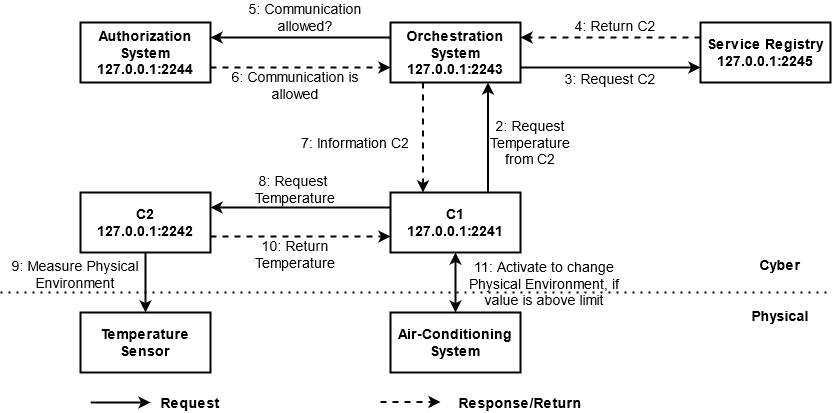

The diagram above was exported from draw.io. Its source (the exported page's mxGraphModel, read from the mxfile embedded in the PNG):
<mxGraphModel dx="335" dy="-473" grid="1" gridSize="10" guides="1" tooltips="1" connect="1" arrows="1" fold="1" page="1" pageScale="1" pageWidth="850" pageHeight="1100" math="0" shadow="0">
  <root>
    <mxCell id="0" />
    <mxCell id="1" parent="0" />
    <mxCell id="LuiTWZj8VbkDJpSEjMEM-267" value="&lt;div&gt;&lt;b&gt;Cyber&lt;/b&gt;&lt;/div&gt;&lt;div&gt;&lt;b&gt;&lt;br&gt;&lt;/b&gt;&lt;/div&gt;&lt;div&gt;&lt;b&gt;&lt;br&gt;&lt;/b&gt;&lt;/div&gt;&lt;div&gt;&lt;b&gt;Physical&lt;br&gt;&lt;/b&gt;&lt;/div&gt;" style="text;html=1;strokeColor=none;fillColor=none;align=center;verticalAlign=middle;whiteSpace=wrap;rounded=0;fontSize=14;" vertex="1" parent="1">
      <mxGeometry x="2140" y="1433" width="40" height="20" as="geometry" />
    </mxCell>
    <mxCell id="LuiTWZj8VbkDJpSEjMEM-268" value="&lt;div&gt;C1&lt;/div&gt;127.0.0.1:2241" style="rounded=0;whiteSpace=wrap;html=1;fontSize=14;fontStyle=1;strokeWidth=2;" vertex="1" parent="1">
      <mxGeometry x="1770" y="1345" width="130" height="60" as="geometry" />
    </mxCell>
    <mxCell id="LuiTWZj8VbkDJpSEjMEM-269" value="&lt;div&gt;C2&lt;/div&gt;&lt;div&gt;127.0.0.1:2242&lt;/div&gt;" style="rounded=0;whiteSpace=wrap;html=1;fontSize=14;fontStyle=1;strokeWidth=2;" vertex="1" parent="1">
      <mxGeometry x="1460" y="1345" width="130" height="60" as="geometry" />
    </mxCell>
    <mxCell id="LuiTWZj8VbkDJpSEjMEM-270" value="Air-Conditioning System" style="rounded=0;whiteSpace=wrap;html=1;fontSize=14;fontStyle=1;strokeWidth=2;" vertex="1" parent="1">
      <mxGeometry x="1770" y="1465" width="130" height="60" as="geometry" />
    </mxCell>
    <mxCell id="LuiTWZj8VbkDJpSEjMEM-271" value="Temperature Sensor" style="rounded=0;whiteSpace=wrap;html=1;fontSize=14;fontStyle=1;strokeWidth=2;" vertex="1" parent="1">
      <mxGeometry x="1460" y="1465" width="130" height="60" as="geometry" />
    </mxCell>
    <mxCell id="LuiTWZj8VbkDJpSEjMEM-272" value="&lt;div&gt;Authorization System&lt;/div&gt;&lt;div&gt;127.0.0.1:2244&lt;br&gt;&lt;/div&gt;" style="rounded=0;whiteSpace=wrap;html=1;fontSize=14;fontStyle=1;strokeWidth=2;" vertex="1" parent="1">
      <mxGeometry x="1460" y="1175" width="130" height="60" as="geometry" />
    </mxCell>
    <mxCell id="LuiTWZj8VbkDJpSEjMEM-273" value="&lt;div&gt;Orchestration System&lt;/div&gt;&lt;div&gt;127.0.0.1:2243&lt;br&gt;&lt;/div&gt;" style="rounded=0;whiteSpace=wrap;html=1;fontSize=14;fontStyle=1;strokeWidth=2;" vertex="1" parent="1">
      <mxGeometry x="1770" y="1175" width="130" height="60" as="geometry" />
    </mxCell>
    <mxCell id="LuiTWZj8VbkDJpSEjMEM-274" value="&lt;div&gt;Service Registry&lt;/div&gt;&lt;div&gt;127.0.0.1:2245&lt;br&gt;&lt;/div&gt;" style="rounded=0;whiteSpace=wrap;html=1;fontSize=14;fontStyle=1;strokeWidth=2;" vertex="1" parent="1">
      <mxGeometry x="2080" y="1175" width="130" height="60" as="geometry" />
    </mxCell>
    <mxCell id="LuiTWZj8VbkDJpSEjMEM-275" value="" style="endArrow=classic;html=1;fontSize=14;entryX=0.75;entryY=1;entryDx=0;entryDy=0;exitX=0.75;exitY=0;exitDx=0;exitDy=0;strokeWidth=2;" edge="1" parent="1" source="LuiTWZj8VbkDJpSEjMEM-268" target="LuiTWZj8VbkDJpSEjMEM-273">
      <mxGeometry width="50" height="50" relative="1" as="geometry">
        <mxPoint x="1830" y="1475" as="sourcePoint" />
        <mxPoint x="1880" y="1425" as="targetPoint" />
      </mxGeometry>
    </mxCell>
    <mxCell id="LuiTWZj8VbkDJpSEjMEM-276" value="" style="endArrow=classic;html=1;fontSize=14;exitX=0.25;exitY=1;exitDx=0;exitDy=0;entryX=0.25;entryY=0;entryDx=0;entryDy=0;dashed=1;strokeWidth=2;" edge="1" parent="1" source="LuiTWZj8VbkDJpSEjMEM-273" target="LuiTWZj8VbkDJpSEjMEM-268">
      <mxGeometry width="50" height="50" relative="1" as="geometry">
        <mxPoint x="1830" y="1475" as="sourcePoint" />
        <mxPoint x="1880" y="1425" as="targetPoint" />
      </mxGeometry>
    </mxCell>
    <mxCell id="LuiTWZj8VbkDJpSEjMEM-277" value="" style="endArrow=classic;html=1;fontSize=14;exitX=1;exitY=0.75;exitDx=0;exitDy=0;entryX=0;entryY=0.75;entryDx=0;entryDy=0;strokeWidth=2;" edge="1" parent="1" source="LuiTWZj8VbkDJpSEjMEM-273" target="LuiTWZj8VbkDJpSEjMEM-274">
      <mxGeometry width="50" height="50" relative="1" as="geometry">
        <mxPoint x="1830" y="1475" as="sourcePoint" />
        <mxPoint x="1880" y="1425" as="targetPoint" />
      </mxGeometry>
    </mxCell>
    <mxCell id="LuiTWZj8VbkDJpSEjMEM-278" value="" style="endArrow=classic;html=1;fontSize=14;exitX=0;exitY=0.25;exitDx=0;exitDy=0;entryX=1;entryY=0.25;entryDx=0;entryDy=0;dashed=1;strokeWidth=2;" edge="1" parent="1" source="LuiTWZj8VbkDJpSEjMEM-274" target="LuiTWZj8VbkDJpSEjMEM-273">
      <mxGeometry width="50" height="50" relative="1" as="geometry">
        <mxPoint x="1830" y="1475" as="sourcePoint" />
        <mxPoint x="1880" y="1425" as="targetPoint" />
      </mxGeometry>
    </mxCell>
    <mxCell id="LuiTWZj8VbkDJpSEjMEM-279" value="" style="endArrow=classic;html=1;fontSize=14;dashed=1;strokeWidth=2;exitX=1;exitY=0.75;exitDx=0;exitDy=0;entryX=0;entryY=0.75;entryDx=0;entryDy=0;" edge="1" parent="1" source="LuiTWZj8VbkDJpSEjMEM-272" target="LuiTWZj8VbkDJpSEjMEM-273">
      <mxGeometry width="50" height="50" relative="1" as="geometry">
        <mxPoint x="1600" y="1315" as="sourcePoint" />
        <mxPoint x="1760" y="1265" as="targetPoint" />
      </mxGeometry>
    </mxCell>
    <mxCell id="LuiTWZj8VbkDJpSEjMEM-280" value="" style="endArrow=classic;html=1;fontSize=14;exitX=0;exitY=0.25;exitDx=0;exitDy=0;entryX=1;entryY=0.25;entryDx=0;entryDy=0;strokeWidth=2;" edge="1" parent="1" source="LuiTWZj8VbkDJpSEjMEM-273" target="LuiTWZj8VbkDJpSEjMEM-272">
      <mxGeometry width="50" height="50" relative="1" as="geometry">
        <mxPoint x="1830" y="1475" as="sourcePoint" />
        <mxPoint x="1880" y="1425" as="targetPoint" />
      </mxGeometry>
    </mxCell>
    <mxCell id="LuiTWZj8VbkDJpSEjMEM-281" value="" style="endArrow=classic;startArrow=classic;html=1;fontSize=14;entryX=0.5;entryY=1;entryDx=0;entryDy=0;strokeWidth=2;exitX=0.5;exitY=0;exitDx=0;exitDy=0;" edge="1" parent="1" source="LuiTWZj8VbkDJpSEjMEM-270" target="LuiTWZj8VbkDJpSEjMEM-268">
      <mxGeometry width="50" height="50" relative="1" as="geometry">
        <mxPoint x="1835" y="1445" as="sourcePoint" />
        <mxPoint x="1880" y="1375" as="targetPoint" />
      </mxGeometry>
    </mxCell>
    <mxCell id="LuiTWZj8VbkDJpSEjMEM-282" value="" style="endArrow=classic;html=1;fontSize=14;exitX=0;exitY=0.25;exitDx=0;exitDy=0;strokeWidth=2;" edge="1" parent="1" source="LuiTWZj8VbkDJpSEjMEM-268">
      <mxGeometry width="50" height="50" relative="1" as="geometry">
        <mxPoint x="1830" y="1425" as="sourcePoint" />
        <mxPoint x="1590" y="1360" as="targetPoint" />
      </mxGeometry>
    </mxCell>
    <mxCell id="LuiTWZj8VbkDJpSEjMEM-283" value="" style="endArrow=classic;html=1;fontSize=14;exitX=0.5;exitY=1;exitDx=0;exitDy=0;entryX=0.5;entryY=0;entryDx=0;entryDy=0;strokeWidth=2;" edge="1" parent="1" source="LuiTWZj8VbkDJpSEjMEM-269" target="LuiTWZj8VbkDJpSEjMEM-271">
      <mxGeometry width="50" height="50" relative="1" as="geometry">
        <mxPoint x="1590" y="1435" as="sourcePoint" />
        <mxPoint x="1640" y="1385" as="targetPoint" />
      </mxGeometry>
    </mxCell>
    <mxCell id="LuiTWZj8VbkDJpSEjMEM-284" value="" style="endArrow=classic;html=1;fontSize=14;strokeWidth=2;" edge="1" parent="1">
      <mxGeometry width="50" height="50" relative="1" as="geometry">
        <mxPoint x="1470" y="1555" as="sourcePoint" />
        <mxPoint x="1530" y="1555" as="targetPoint" />
      </mxGeometry>
    </mxCell>
    <mxCell id="LuiTWZj8VbkDJpSEjMEM-285" value="" style="endArrow=classic;html=1;dashed=1;fontSize=14;strokeWidth=2;" edge="1" parent="1">
      <mxGeometry width="50" height="50" relative="1" as="geometry">
        <mxPoint x="1760" y="1554.5" as="sourcePoint" />
        <mxPoint x="1820" y="1554.5" as="targetPoint" />
      </mxGeometry>
    </mxCell>
    <mxCell id="LuiTWZj8VbkDJpSEjMEM-286" value="Request" style="text;html=1;strokeColor=none;fillColor=none;align=center;verticalAlign=middle;whiteSpace=wrap;rounded=0;fontSize=14;fontStyle=1" vertex="1" parent="1">
      <mxGeometry x="1550" y="1545" width="40" height="20" as="geometry" />
    </mxCell>
    <mxCell id="LuiTWZj8VbkDJpSEjMEM-287" value="Response/Return" style="text;html=1;strokeColor=none;fillColor=none;align=center;verticalAlign=middle;whiteSpace=wrap;rounded=0;fontSize=14;fontStyle=1" vertex="1" parent="1">
      <mxGeometry x="1880" y="1545" width="40" height="20" as="geometry" />
    </mxCell>
    <mxCell id="LuiTWZj8VbkDJpSEjMEM-288" value="&lt;div&gt;11: Activate to change &lt;br&gt;&lt;/div&gt;&lt;div&gt;Physical Environment, if &lt;br&gt;&lt;/div&gt;&lt;div&gt;value is above limit&lt;br&gt;&lt;/div&gt;" style="text;html=1;strokeColor=none;fillColor=none;align=center;verticalAlign=middle;whiteSpace=wrap;rounded=0;fontSize=14;" vertex="1" parent="1">
      <mxGeometry x="1804" y="1426" width="240" height="20" as="geometry" />
    </mxCell>
    <mxCell id="LuiTWZj8VbkDJpSEjMEM-289" value="" style="endArrow=none;dashed=1;html=1;dashPattern=1 3;strokeWidth=2;fontSize=14;startArrow=none;" edge="1" parent="1">
      <mxGeometry width="50" height="50" relative="1" as="geometry">
        <mxPoint x="1380" y="1445" as="sourcePoint" />
        <mxPoint x="2210" y="1445" as="targetPoint" />
      </mxGeometry>
    </mxCell>
    <mxCell id="LuiTWZj8VbkDJpSEjMEM-290" value="&lt;div&gt;2: Request &lt;br&gt;&lt;/div&gt;&lt;div&gt;Temperature &lt;br&gt;&lt;/div&gt;&lt;div&gt;from C2&lt;/div&gt;" style="text;html=1;strokeColor=none;fillColor=none;align=center;verticalAlign=middle;whiteSpace=wrap;rounded=0;fontSize=14;" vertex="1" parent="1">
      <mxGeometry x="1800" y="1285" width="220" height="20" as="geometry" />
    </mxCell>
    <mxCell id="LuiTWZj8VbkDJpSEjMEM-291" value="3: Request C2" style="text;html=1;strokeColor=none;fillColor=none;align=center;verticalAlign=middle;whiteSpace=wrap;rounded=0;fontSize=14;" vertex="1" parent="1">
      <mxGeometry x="1915" y="1221" width="150" height="20" as="geometry" />
    </mxCell>
    <mxCell id="LuiTWZj8VbkDJpSEjMEM-292" value="&lt;div&gt;4: Return C2&lt;/div&gt;" style="text;html=1;strokeColor=none;fillColor=none;align=center;verticalAlign=middle;whiteSpace=wrap;rounded=0;fontSize=14;" vertex="1" parent="1">
      <mxGeometry x="1920" y="1168" width="150" height="20" as="geometry" />
    </mxCell>
    <mxCell id="LuiTWZj8VbkDJpSEjMEM-293" value="5: Communication allowed? " style="text;html=1;strokeColor=none;fillColor=none;align=center;verticalAlign=middle;whiteSpace=wrap;rounded=0;fontSize=14;" vertex="1" parent="1">
      <mxGeometry x="1610" y="1160" width="150" height="20" as="geometry" />
    </mxCell>
    <mxCell id="LuiTWZj8VbkDJpSEjMEM-294" value="6: Communication is allowed" style="text;html=1;strokeColor=none;fillColor=none;align=center;verticalAlign=middle;whiteSpace=wrap;rounded=0;fontSize=14;" vertex="1" parent="1">
      <mxGeometry x="1600" y="1228" width="150" height="20" as="geometry" />
    </mxCell>
    <mxCell id="LuiTWZj8VbkDJpSEjMEM-295" value="7: Information C2" style="text;html=1;strokeColor=none;fillColor=none;align=center;verticalAlign=middle;whiteSpace=wrap;rounded=0;fontSize=14;" vertex="1" parent="1">
      <mxGeometry x="1620" y="1285" width="230" height="20" as="geometry" />
    </mxCell>
    <mxCell id="LuiTWZj8VbkDJpSEjMEM-296" value="8: Request&amp;nbsp; Temperature" style="text;html=1;strokeColor=none;fillColor=none;align=center;verticalAlign=middle;whiteSpace=wrap;rounded=0;fontSize=14;" vertex="1" parent="1">
      <mxGeometry x="1600" y="1332" width="150" height="20" as="geometry" />
    </mxCell>
    <mxCell id="LuiTWZj8VbkDJpSEjMEM-297" value="&lt;div&gt;9: Measure Physical &lt;br&gt;&lt;/div&gt;&lt;div&gt;Environment&lt;/div&gt;" style="text;html=1;strokeColor=none;fillColor=none;align=center;verticalAlign=middle;whiteSpace=wrap;rounded=0;fontSize=14;" vertex="1" parent="1">
      <mxGeometry x="1390" y="1417" width="130" height="20" as="geometry" />
    </mxCell>
    <mxCell id="LuiTWZj8VbkDJpSEjMEM-298" value="" style="endArrow=classic;html=1;fontSize=14;dashed=1;strokeWidth=2;exitX=1;exitY=0.75;exitDx=0;exitDy=0;entryX=0;entryY=0.75;entryDx=0;entryDy=0;" edge="1" parent="1">
      <mxGeometry width="50" height="50" relative="1" as="geometry">
        <mxPoint x="1590" y="1388.9999999999995" as="sourcePoint" />
        <mxPoint x="1770" y="1388.9999999999995" as="targetPoint" />
      </mxGeometry>
    </mxCell>
    <mxCell id="LuiTWZj8VbkDJpSEjMEM-299" value="10: Return Temperature" style="text;html=1;strokeColor=none;fillColor=none;align=center;verticalAlign=middle;whiteSpace=wrap;rounded=0;fontSize=14;" vertex="1" parent="1">
      <mxGeometry x="1600" y="1397" width="150" height="20" as="geometry" />
    </mxCell>
  </root>
</mxGraphModel>